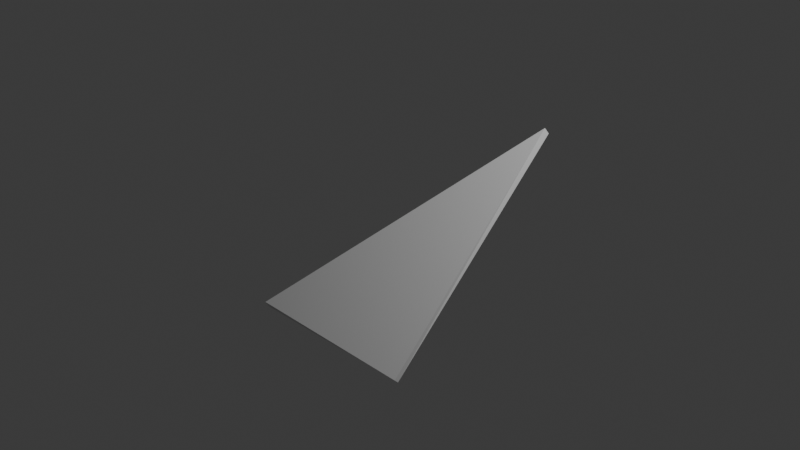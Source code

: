 # Source: build_wood_45roofOutsideCorner.blend  (saved by Blender 5.1.30; exported with 4.5.12 LTS)
import bpy
from mathutils import Matrix  # noqa: F401  (used for matrix-valued properties, if any)

bpy.ops.wm.read_factory_settings(use_empty=True)
scene = bpy.context.scene
scene.name = 'Scene'

# ---- collections
col_collection = bpy.data.collections.new('Collection'); scene.collection.children.link(col_collection)
col_roof_kit = bpy.data.collections.new('roof_kit'); scene.collection.children.link(col_roof_kit)
col_roof_kit_reference = bpy.data.collections.new('roof_kit_reference'); scene.collection.children.link(col_roof_kit_reference)

# ---- world
world_world = bpy.data.worlds.new('World'); scene.world = world_world
world_world.use_nodes = True; world_world.node_tree.nodes.clear()
_N = world_world.node_tree.nodes; _L = world_world.node_tree.links
n0 = _N.new('ShaderNodeOutputWorld'); n0.name = 'World Output'; n0.location = (200, 100)
n1 = _N.new('ShaderNodeBackground'); n1.name = 'Background'; n1.location = (-200, 100)
n1.inputs[0].default_value = (0.05088, 0.05088, 0.05088, 1.0)
_L.new(n1.outputs[0], n0.inputs[0])
n0.is_active_output = True
world_world.color = (0.05088, 0.05088, 0.05088)
world_world.sun_shadow_jitter_overblur = 0.0

# ---- cameras
cam_camera = bpy.data.cameras.new('Camera')
cam_camera.clip_end = 100.0
cam_camera.ortho_scale = 7.314

# ---- lights
light_light = bpy.data.lights.new('Light', 'POINT')
light_light.energy = 1000.0
light_light.shadow_soft_size = 0.1

# ---- meshes
me_build_wood_45roofoutsidecorner = bpy.data.meshes.new('build_wood_45roofOutsideCorner')
me_build_wood_45roofoutsidecorner.from_pydata([(-1.0, -1.0, -1.0), (1.0, -1.0, -1.0), (1.0, 1.0, 1.0), (-1.0, 1.0, -1.0), (-0.9717, -0.9717, -1.057), (1.0, -0.9576, -1.042), (1.028, 1.028, 0.9434), (-0.9576, 1.0, -1.042)], [], [(0, 1, 2), (0, 2, 3), (4, 6, 5), (4, 7, 6), (1, 0, 4, 5), (2, 1, 5, 6), (0, 3, 7, 4), (3, 2, 6, 7)])
_uv = me_build_wood_45roofoutsidecorner.uv_layers.new(name='UVMap')
_uv.uv.foreach_set('vector', [0.003147, 0.4968, 0.003147, 0.25, 0.3522, 0.003147, 0.003147, 0.4968, 0.3522, 0.003147, 0.3522, 0.4968, 0.6438, 0.505, 0.6438, 0.003147, 0.8373, 0.2256, 0.6375, 0.6078, 0.3585, 0.4063, 0.6375, 0.003147, 0.9921, 0.4063, 0.8496, 0.6078, 0.8436, 0.6078, 0.9831, 0.4063, 0.8496, 0.003147, 0.9921, 0.4063, 0.9831, 0.4063, 0.8436, 0.003147, 0.02077, 0.8522, 0.02077, 0.5032, 0.0311, 0.5031, 0.03168, 0.8473, 0.003147, 0.9968, 0.003147, 0.5031, 0.01448, 0.5066, 0.01334, 0.9969])
me_build_wood_45roofoutsidecorner.update()

# ---- objects
ob_light = bpy.data.objects.new('Light', light_light)
ob_camera = bpy.data.objects.new('Camera', cam_camera)
ob_build_wood_45roofoutsidecorner = bpy.data.objects.new('build_wood_45roofOutsideCorner', me_build_wood_45roofoutsidecorner)

# ---- transforms, parenting, visibility, modifiers, constraints
ob_light.location = (4.076, 1.005, 5.904)
ob_light.rotation_euler = (0.6503, 0.05522, 1.866)
ob_light.lock_rotations_4d = False
ob_light.empty_display_type = 'ARROWS'
ob_light.color = (0.0, 0.0, 0.0, 0.0)
ob_light.lineart.crease_threshold = 0.0
ob_camera.location = (7.359, -6.926, 4.958)
ob_camera.rotation_euler = (1.109, 0.0, 0.8149)
ob_camera.lock_rotations_4d = False
ob_camera.empty_display_type = 'ARROWS'
ob_camera.color = (0.0, 0.0, 0.0, 0.0)
ob_camera.display_type = 'WIRE'
ob_camera.lineart.crease_threshold = 0.0
ob_build_wood_45roofoutsidecorner.location = (0.0, 0.0, 0.0)

# ---- collection membership
col_collection.objects.link(ob_light)
col_collection.objects.link(ob_camera)
col_roof_kit.objects.link(ob_build_wood_45roofoutsidecorner)

# ---- scene / render settings (as saved in the file)
scene.camera = ob_camera
scene.frame_start = 1; scene.frame_end = 250; scene.frame_set(1)
scene.render.engine = 'BLENDER_EEVEE_NEXT'
scene.render.bake_bias = 0.0
scene.render.bake_samples = 0
scene.cycles.sampling_pattern = 'TABULATED_SOBOL'
scene.eevee.use_volume_custom_range = False
bpy.context.view_layer.update()
